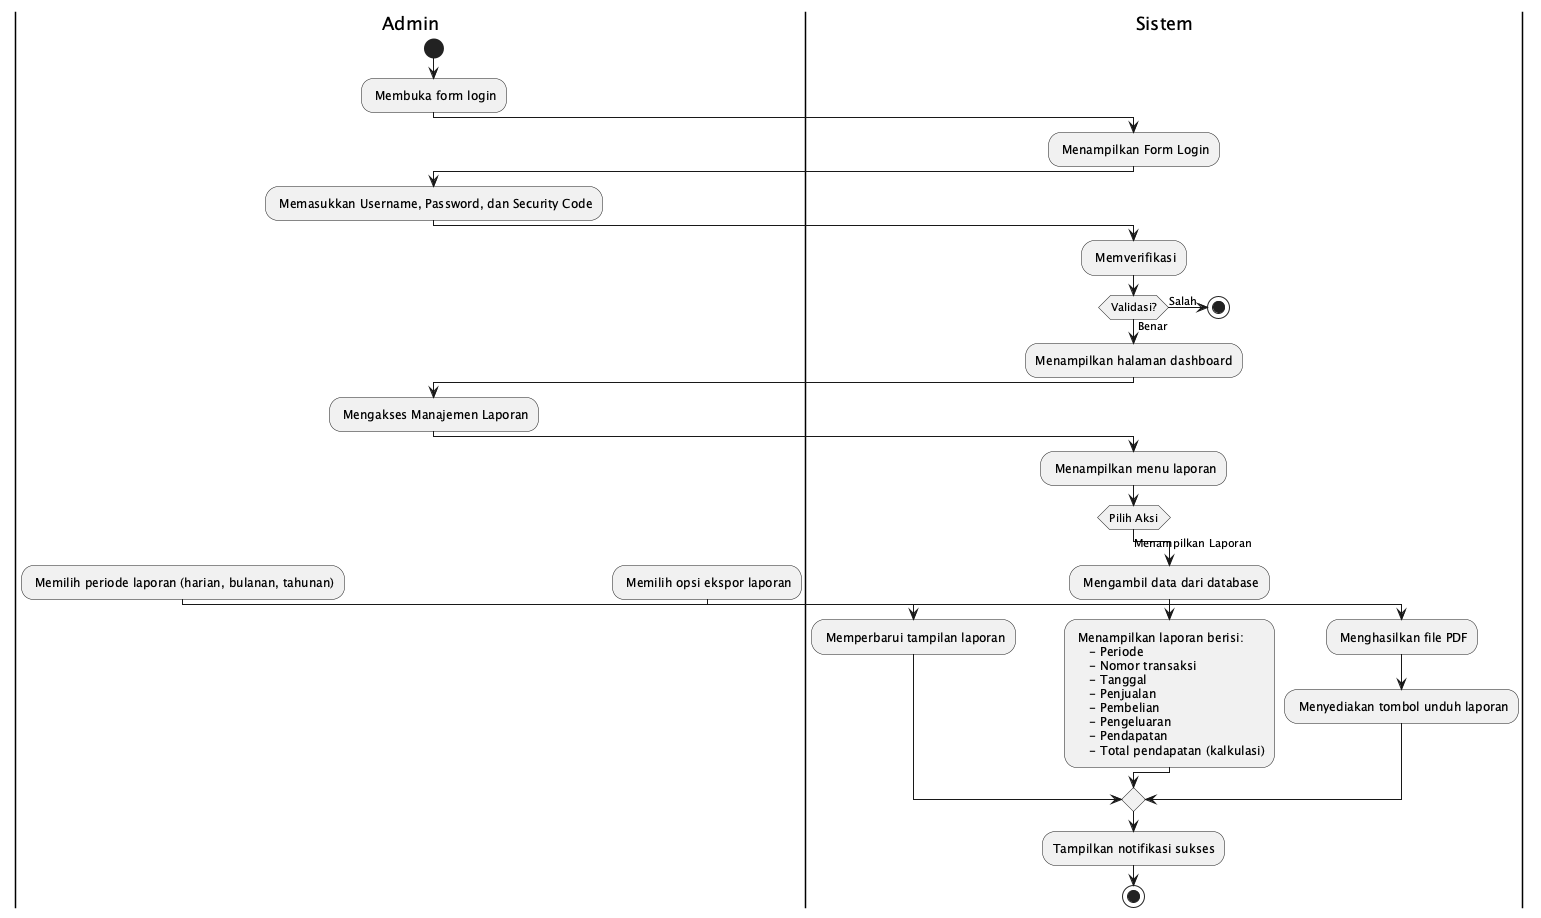

The diagram above was rendered by PlantUML. Its source (embedded in the PNG):
@startuml
|Admin|
start
: Membuka form login;
|Sistem|
: Menampilkan Form Login;
|Admin|
: Memasukkan Username, Password, dan Security Code;
|Sistem|
: Memverifikasi;

if (Validasi?) then (Salah)
    stop
else (Benar)
    :Menampilkan halaman dashboard;
endif

|Admin|
: Mengakses Manajemen Laporan;
|Sistem|
: Menampilkan menu laporan;

switch (Pilih Aksi)
case (Ubah Periode Laporan)
    |Admin|
    : Memilih periode laporan (harian, bulanan, tahunan);
    |Sistem|
    : Memperbarui tampilan laporan;
case (Menampilkan Laporan)
    |Sistem|
    : Mengambil data dari database;
    : Menampilkan laporan berisi:
        - Periode
        - Nomor transaksi
        - Tanggal
        - Penjualan
        - Pembelian
        - Pengeluaran
        - Pendapatan
        - Total pendapatan (kalkulasi);
case (Ekspor Laporan ke PDF)
    |Admin|
    : Memilih opsi ekspor laporan;
    |Sistem|
    : Menghasilkan file PDF;
    : Menyediakan tombol unduh laporan;
endswitch

:Tampilkan notifikasi sukses;
stop
@enduml